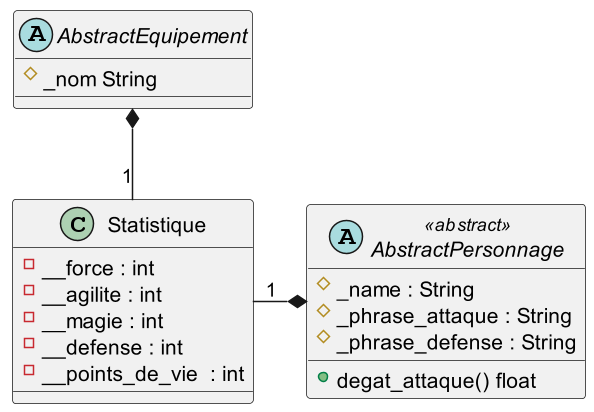

The diagram above was rendered by PlantUML. Its source (embedded in the PNG):
@startuml
scale 1.5
abstract class  AbstractPersonnage <<abstract>> {
    #_name : String
	#_phrase_attaque : String 
	#_phrase_defense : String 
	+degat_attaque() float
}

abstract class AbstractEquipement {
	#_nom String
	 }
	 
class Statistique {
	 -__force : int
	 -__agilite : int
	 -__magie : int
	 -__defense : int
	 -__points_de_vie  : int
}

AbstractPersonnage *-left-"1" Statistique
AbstractEquipement *--"1" Statistique

@enduml